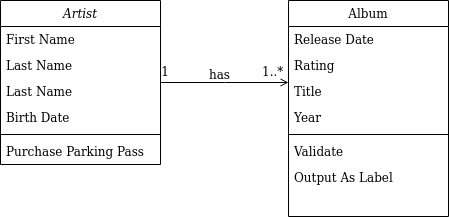

The diagram above was exported from draw.io. Its source (the exported page's mxGraphModel, read from the mxfile embedded in the PNG):
<mxGraphModel dx="1422" dy="803" grid="1" gridSize="10" guides="1" tooltips="1" connect="1" arrows="1" fold="1" page="1" pageScale="1" pageWidth="827" pageHeight="1169" math="0" shadow="0">
  <root>
    <mxCell id="WIyWlLk6GJQsqaUBKTNV-0" />
    <mxCell id="WIyWlLk6GJQsqaUBKTNV-1" parent="WIyWlLk6GJQsqaUBKTNV-0" />
    <mxCell id="zkfFHV4jXpPFQw0GAbJ--0" value="Artist" style="swimlane;fontStyle=2;align=center;verticalAlign=top;childLayout=stackLayout;horizontal=1;startSize=26;horizontalStack=0;resizeParent=1;resizeLast=0;collapsible=1;marginBottom=0;rounded=0;shadow=0;strokeWidth=1;" parent="WIyWlLk6GJQsqaUBKTNV-1" vertex="1">
      <mxGeometry x="220" y="120" width="160" height="164" as="geometry">
        <mxRectangle x="230" y="140" width="160" height="26" as="alternateBounds" />
      </mxGeometry>
    </mxCell>
    <mxCell id="zkfFHV4jXpPFQw0GAbJ--1" value="First Name" style="text;align=left;verticalAlign=top;spacingLeft=4;spacingRight=4;overflow=hidden;rotatable=0;points=[[0,0.5],[1,0.5]];portConstraint=eastwest;" parent="zkfFHV4jXpPFQw0GAbJ--0" vertex="1">
      <mxGeometry y="26" width="160" height="26" as="geometry" />
    </mxCell>
    <mxCell id="zkfFHV4jXpPFQw0GAbJ--2" value="Last Name" style="text;align=left;verticalAlign=top;spacingLeft=4;spacingRight=4;overflow=hidden;rotatable=0;points=[[0,0.5],[1,0.5]];portConstraint=eastwest;rounded=0;shadow=0;html=0;" parent="zkfFHV4jXpPFQw0GAbJ--0" vertex="1">
      <mxGeometry y="52" width="160" height="26" as="geometry" />
    </mxCell>
    <mxCell id="GKPcNrBjleBk2Dd1dYl0-0" value="Last Name" style="text;align=left;verticalAlign=top;spacingLeft=4;spacingRight=4;overflow=hidden;rotatable=0;points=[[0,0.5],[1,0.5]];portConstraint=eastwest;rounded=0;shadow=0;html=0;" vertex="1" parent="zkfFHV4jXpPFQw0GAbJ--0">
      <mxGeometry y="78" width="160" height="26" as="geometry" />
    </mxCell>
    <mxCell id="zkfFHV4jXpPFQw0GAbJ--3" value="Birth Date" style="text;align=left;verticalAlign=top;spacingLeft=4;spacingRight=4;overflow=hidden;rotatable=0;points=[[0,0.5],[1,0.5]];portConstraint=eastwest;rounded=0;shadow=0;html=0;" parent="zkfFHV4jXpPFQw0GAbJ--0" vertex="1">
      <mxGeometry y="104" width="160" height="26" as="geometry" />
    </mxCell>
    <mxCell id="zkfFHV4jXpPFQw0GAbJ--4" value="" style="line;html=1;strokeWidth=1;align=left;verticalAlign=middle;spacingTop=-1;spacingLeft=3;spacingRight=3;rotatable=0;labelPosition=right;points=[];portConstraint=eastwest;" parent="zkfFHV4jXpPFQw0GAbJ--0" vertex="1">
      <mxGeometry y="130" width="160" height="8" as="geometry" />
    </mxCell>
    <mxCell id="zkfFHV4jXpPFQw0GAbJ--5" value="Purchase Parking Pass" style="text;align=left;verticalAlign=top;spacingLeft=4;spacingRight=4;overflow=hidden;rotatable=0;points=[[0,0.5],[1,0.5]];portConstraint=eastwest;" parent="zkfFHV4jXpPFQw0GAbJ--0" vertex="1">
      <mxGeometry y="138" width="160" height="26" as="geometry" />
    </mxCell>
    <mxCell id="zkfFHV4jXpPFQw0GAbJ--17" value="Album" style="swimlane;fontStyle=0;align=center;verticalAlign=top;childLayout=stackLayout;horizontal=1;startSize=26;horizontalStack=0;resizeParent=1;resizeLast=0;collapsible=1;marginBottom=0;rounded=0;shadow=0;strokeWidth=1;" parent="WIyWlLk6GJQsqaUBKTNV-1" vertex="1">
      <mxGeometry x="508" y="120" width="160" height="216" as="geometry">
        <mxRectangle x="550" y="140" width="160" height="26" as="alternateBounds" />
      </mxGeometry>
    </mxCell>
    <mxCell id="zkfFHV4jXpPFQw0GAbJ--18" value="Release Date" style="text;align=left;verticalAlign=top;spacingLeft=4;spacingRight=4;overflow=hidden;rotatable=0;points=[[0,0.5],[1,0.5]];portConstraint=eastwest;" parent="zkfFHV4jXpPFQw0GAbJ--17" vertex="1">
      <mxGeometry y="26" width="160" height="26" as="geometry" />
    </mxCell>
    <mxCell id="zkfFHV4jXpPFQw0GAbJ--19" value="Rating" style="text;align=left;verticalAlign=top;spacingLeft=4;spacingRight=4;overflow=hidden;rotatable=0;points=[[0,0.5],[1,0.5]];portConstraint=eastwest;rounded=0;shadow=0;html=0;" parent="zkfFHV4jXpPFQw0GAbJ--17" vertex="1">
      <mxGeometry y="52" width="160" height="26" as="geometry" />
    </mxCell>
    <mxCell id="zkfFHV4jXpPFQw0GAbJ--20" value="Title" style="text;align=left;verticalAlign=top;spacingLeft=4;spacingRight=4;overflow=hidden;rotatable=0;points=[[0,0.5],[1,0.5]];portConstraint=eastwest;rounded=0;shadow=0;html=0;" parent="zkfFHV4jXpPFQw0GAbJ--17" vertex="1">
      <mxGeometry y="78" width="160" height="26" as="geometry" />
    </mxCell>
    <mxCell id="zkfFHV4jXpPFQw0GAbJ--21" value="Year" style="text;align=left;verticalAlign=top;spacingLeft=4;spacingRight=4;overflow=hidden;rotatable=0;points=[[0,0.5],[1,0.5]];portConstraint=eastwest;rounded=0;shadow=0;html=0;" parent="zkfFHV4jXpPFQw0GAbJ--17" vertex="1">
      <mxGeometry y="104" width="160" height="26" as="geometry" />
    </mxCell>
    <mxCell id="zkfFHV4jXpPFQw0GAbJ--23" value="" style="line;html=1;strokeWidth=1;align=left;verticalAlign=middle;spacingTop=-1;spacingLeft=3;spacingRight=3;rotatable=0;labelPosition=right;points=[];portConstraint=eastwest;" parent="zkfFHV4jXpPFQw0GAbJ--17" vertex="1">
      <mxGeometry y="130" width="160" height="8" as="geometry" />
    </mxCell>
    <mxCell id="zkfFHV4jXpPFQw0GAbJ--24" value="Validate" style="text;align=left;verticalAlign=top;spacingLeft=4;spacingRight=4;overflow=hidden;rotatable=0;points=[[0,0.5],[1,0.5]];portConstraint=eastwest;" parent="zkfFHV4jXpPFQw0GAbJ--17" vertex="1">
      <mxGeometry y="138" width="160" height="26" as="geometry" />
    </mxCell>
    <mxCell id="zkfFHV4jXpPFQw0GAbJ--25" value="Output As Label" style="text;align=left;verticalAlign=top;spacingLeft=4;spacingRight=4;overflow=hidden;rotatable=0;points=[[0,0.5],[1,0.5]];portConstraint=eastwest;" parent="zkfFHV4jXpPFQw0GAbJ--17" vertex="1">
      <mxGeometry y="164" width="160" height="26" as="geometry" />
    </mxCell>
    <mxCell id="zkfFHV4jXpPFQw0GAbJ--26" value="" style="endArrow=open;shadow=0;strokeWidth=1;strokeColor=#000000;rounded=0;endFill=1;edgeStyle=elbowEdgeStyle;elbow=vertical;" parent="WIyWlLk6GJQsqaUBKTNV-1" source="zkfFHV4jXpPFQw0GAbJ--0" target="zkfFHV4jXpPFQw0GAbJ--17" edge="1">
      <mxGeometry x="0.5" y="41" relative="1" as="geometry">
        <mxPoint x="380" y="192" as="sourcePoint" />
        <mxPoint x="540" y="192" as="targetPoint" />
        <mxPoint x="-40" y="32" as="offset" />
      </mxGeometry>
    </mxCell>
    <mxCell id="zkfFHV4jXpPFQw0GAbJ--27" value="1..*" style="resizable=0;align=left;verticalAlign=bottom;labelBackgroundColor=none;fontSize=12;" parent="zkfFHV4jXpPFQw0GAbJ--26" connectable="0" vertex="1">
      <mxGeometry x="-1" relative="1" as="geometry">
        <mxPoint x="100" y="-2" as="offset" />
      </mxGeometry>
    </mxCell>
    <mxCell id="zkfFHV4jXpPFQw0GAbJ--28" value="1" style="resizable=0;align=right;verticalAlign=bottom;labelBackgroundColor=none;fontSize=12;" parent="zkfFHV4jXpPFQw0GAbJ--26" connectable="0" vertex="1">
      <mxGeometry x="1" relative="1" as="geometry">
        <mxPoint x="-118" y="-2" as="offset" />
      </mxGeometry>
    </mxCell>
    <mxCell id="zkfFHV4jXpPFQw0GAbJ--29" value="has" style="text;html=1;resizable=0;points=[];;align=center;verticalAlign=middle;labelBackgroundColor=none;rounded=0;shadow=0;strokeWidth=1;fontSize=12;" parent="zkfFHV4jXpPFQw0GAbJ--26" vertex="1" connectable="0">
      <mxGeometry x="0.5" y="49" relative="1" as="geometry">
        <mxPoint x="-38" y="40" as="offset" />
      </mxGeometry>
    </mxCell>
  </root>
</mxGraphModel>